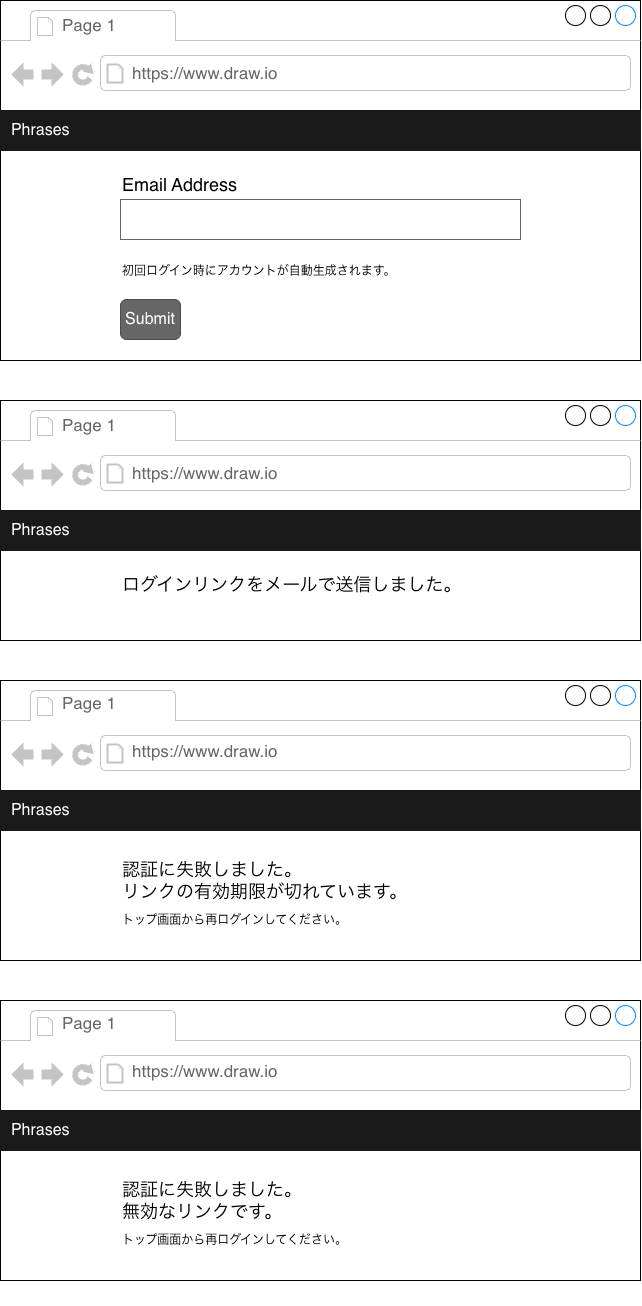

The diagram above was exported from draw.io. Its source (the exported page's mxGraphModel, read from the mxfile embedded in the PNG):
<mxGraphModel dx="1786" dy="4986" grid="1" gridSize="10" guides="1" tooltips="1" connect="1" arrows="1" fold="1" page="1" pageScale="1" pageWidth="1169" pageHeight="1654" math="0" shadow="0">
  <root>
    <mxCell id="0" />
    <mxCell id="1" parent="0" />
    <mxCell id="2" parent="1" style="strokeWidth=1;shadow=0;dashed=0;align=center;html=1;shape=mxgraph.mockup.containers.browserWindow;rSize=0;strokeColor2=none;strokeColor3=none;mainText=,;recursiveResize=0;fillColor=none;container=0;" value="" vertex="1">
      <mxGeometry height="360" width="640" x="40" y="-1600" as="geometry" />
    </mxCell>
    <mxCell id="3" parent="1" style="whiteSpace=wrap;html=1;shadow=0;dashed=0;fontSize=16;align=left;fillColor=#1A1A1A;strokeColor=#1A1A1A;fontColor=#FFFFFF;labelPosition=center;verticalLabelPosition=middle;verticalAlign=middle;" value="&amp;nbsp; Phrases" vertex="1">
      <mxGeometry height="40" width="640" x="40" y="-1490" as="geometry" />
    </mxCell>
    <mxCell id="4" parent="1" style="strokeWidth=1;shadow=0;dashed=0;align=center;html=1;shape=mxgraph.mockup.containers.anchor;fontSize=17;fontColor=#666666;align=left;whiteSpace=wrap;" value="Page 1" vertex="1">
      <mxGeometry height="26" width="110" x="100" y="-1588" as="geometry" />
    </mxCell>
    <mxCell id="5" parent="1" style="strokeWidth=1;shadow=0;dashed=0;align=center;html=1;shape=mxgraph.mockup.containers.anchor;rSize=0;fontSize=17;fontColor=#666666;align=left;" value="https://www.draw.io" vertex="1">
      <mxGeometry height="26" width="250" x="170" y="-1540" as="geometry" />
    </mxCell>
    <mxCell id="6" parent="1" style="text;html=1;whiteSpace=wrap;strokeColor=none;fillColor=none;align=left;verticalAlign=middle;rounded=0;fontSize=18;" value="Email Address" vertex="1">
      <mxGeometry height="30" width="120" x="160" y="-1431" as="geometry" />
    </mxCell>
    <mxCell id="7" parent="1" style="strokeWidth=1;shadow=0;dashed=0;align=center;html=1;shape=mxgraph.mockup.text.textBox;fontColor=#666666;align=left;fontSize=17;spacingLeft=4;spacingTop=-3;whiteSpace=wrap;strokeColor=#666666;mainText=" value="" vertex="1">
      <mxGeometry height="40" width="400" x="160" y="-1401" as="geometry" />
    </mxCell>
    <mxCell id="8" edge="1" parent="1" style="edgeStyle=orthogonalEdgeStyle;rounded=0;orthogonalLoop=1;jettySize=auto;html=1;exitX=0.5;exitY=1;exitDx=0;exitDy=0;">
      <mxGeometry relative="1" as="geometry">
        <mxPoint x="540" y="-1300.9999999999995" as="sourcePoint" />
        <mxPoint x="540" y="-1300.9999999999995" as="targetPoint" />
      </mxGeometry>
    </mxCell>
    <mxCell id="9" parent="1" style="rounded=1;html=1;shadow=0;dashed=0;whiteSpace=wrap;fontSize=16;fillColor=#666666;align=center;strokeColor=#4D4D4D;fontColor=#ffffff;" value="Submit" vertex="1">
      <mxGeometry height="40" width="60" x="160" y="-1301" as="geometry" />
    </mxCell>
    <mxCell id="10" parent="1" style="strokeWidth=1;shadow=0;dashed=0;align=center;html=1;shape=mxgraph.mockup.containers.browserWindow;rSize=0;strokeColor2=none;strokeColor3=none;mainText=,;recursiveResize=0;fillColor=none;container=0;" value="" vertex="1">
      <mxGeometry height="240" width="640" x="40" y="-1200" as="geometry" />
    </mxCell>
    <mxCell id="11" parent="1" style="whiteSpace=wrap;html=1;shadow=0;dashed=0;fontSize=16;align=left;fillColor=#1A1A1A;strokeColor=#1A1A1A;fontColor=#FFFFFF;labelPosition=center;verticalLabelPosition=middle;verticalAlign=middle;" value="&amp;nbsp; Phrases" vertex="1">
      <mxGeometry height="40" width="640" x="40" y="-1090" as="geometry" />
    </mxCell>
    <mxCell id="12" parent="1" style="strokeWidth=1;shadow=0;dashed=0;align=center;html=1;shape=mxgraph.mockup.containers.anchor;fontSize=17;fontColor=#666666;align=left;whiteSpace=wrap;" value="Page 1" vertex="1">
      <mxGeometry height="26" width="110" x="100" y="-1188" as="geometry" />
    </mxCell>
    <mxCell id="13" parent="1" style="strokeWidth=1;shadow=0;dashed=0;align=center;html=1;shape=mxgraph.mockup.containers.anchor;rSize=0;fontSize=17;fontColor=#666666;align=left;" value="https://www.draw.io" vertex="1">
      <mxGeometry height="26" width="250" x="170" y="-1140" as="geometry" />
    </mxCell>
    <mxCell id="14" parent="1" style="text;html=1;whiteSpace=wrap;strokeColor=none;fillColor=none;align=left;verticalAlign=middle;rounded=0;fontSize=18;" value="ログインリンクをメールで送信しました。" vertex="1">
      <mxGeometry height="30" width="360" x="160" y="-1031" as="geometry" />
    </mxCell>
    <mxCell id="15" edge="1" parent="1" style="edgeStyle=orthogonalEdgeStyle;rounded=0;orthogonalLoop=1;jettySize=auto;html=1;exitX=0.5;exitY=1;exitDx=0;exitDy=0;">
      <mxGeometry relative="1" as="geometry">
        <mxPoint x="540" y="-900.9999999999995" as="sourcePoint" />
        <mxPoint x="540" y="-900.9999999999995" as="targetPoint" />
      </mxGeometry>
    </mxCell>
    <mxCell id="16" parent="1" style="text;html=1;whiteSpace=wrap;strokeColor=none;fillColor=none;align=left;verticalAlign=middle;rounded=0;" value="初回ログイン時にアカウントが自動生成されます。" vertex="1">
      <mxGeometry height="20" width="340" x="160" y="-1339" as="geometry" />
    </mxCell>
    <mxCell id="17" parent="1" style="strokeWidth=1;shadow=0;dashed=0;align=center;html=1;shape=mxgraph.mockup.containers.browserWindow;rSize=0;strokeColor2=none;strokeColor3=none;mainText=,;recursiveResize=0;fillColor=none;container=0;" value="" vertex="1">
      <mxGeometry height="280" width="640" x="40" y="-920" as="geometry" />
    </mxCell>
    <mxCell id="18" parent="1" style="whiteSpace=wrap;html=1;shadow=0;dashed=0;fontSize=16;align=left;fillColor=#1A1A1A;strokeColor=#1A1A1A;fontColor=#FFFFFF;labelPosition=center;verticalLabelPosition=middle;verticalAlign=middle;" value="&amp;nbsp; Phrases" vertex="1">
      <mxGeometry height="40" width="640" x="40" y="-810" as="geometry" />
    </mxCell>
    <mxCell id="19" parent="1" style="strokeWidth=1;shadow=0;dashed=0;align=center;html=1;shape=mxgraph.mockup.containers.anchor;fontSize=17;fontColor=#666666;align=left;whiteSpace=wrap;" value="Page 1" vertex="1">
      <mxGeometry height="26" width="110" x="100" y="-910" as="geometry" />
    </mxCell>
    <mxCell id="20" parent="1" style="strokeWidth=1;shadow=0;dashed=0;align=center;html=1;shape=mxgraph.mockup.containers.anchor;rSize=0;fontSize=17;fontColor=#666666;align=left;" value="https://www.draw.io" vertex="1">
      <mxGeometry height="26" width="250" x="170" y="-862" as="geometry" />
    </mxCell>
    <mxCell id="21" parent="1" style="text;html=1;whiteSpace=wrap;strokeColor=none;fillColor=none;align=left;verticalAlign=middle;rounded=0;fontSize=18;" value="認証に失敗しました。&lt;div&gt;リンクの有効期限が切れています。&lt;/div&gt;" vertex="1">
      <mxGeometry height="60" width="360" x="160" y="-750" as="geometry" />
    </mxCell>
    <mxCell id="22" edge="1" parent="1" style="edgeStyle=orthogonalEdgeStyle;rounded=0;orthogonalLoop=1;jettySize=auto;html=1;exitX=0.5;exitY=1;exitDx=0;exitDy=0;">
      <mxGeometry relative="1" as="geometry">
        <mxPoint x="540" y="-622.9999999999995" as="sourcePoint" />
        <mxPoint x="540" y="-622.9999999999995" as="targetPoint" />
      </mxGeometry>
    </mxCell>
    <mxCell id="23" parent="1" style="text;html=1;whiteSpace=wrap;strokeColor=none;fillColor=none;align=left;verticalAlign=middle;rounded=0;" value="トップ画面から再ログインしてください。" vertex="1">
      <mxGeometry height="20" width="340" x="160" y="-690" as="geometry" />
    </mxCell>
    <mxCell id="24" edge="1" parent="1" style="edgeStyle=orthogonalEdgeStyle;rounded=0;orthogonalLoop=1;jettySize=auto;html=1;exitX=0.5;exitY=1;exitDx=0;exitDy=0;">
      <mxGeometry relative="1" as="geometry">
        <mxPoint x="540" y="-580.9999999999995" as="sourcePoint" />
        <mxPoint x="540" y="-580.9999999999995" as="targetPoint" />
      </mxGeometry>
    </mxCell>
    <mxCell id="25" parent="1" style="strokeWidth=1;shadow=0;dashed=0;align=center;html=1;shape=mxgraph.mockup.containers.browserWindow;rSize=0;strokeColor2=none;strokeColor3=none;mainText=,;recursiveResize=0;fillColor=none;container=0;" value="" vertex="1">
      <mxGeometry height="280" width="640" x="40" y="-600" as="geometry" />
    </mxCell>
    <mxCell id="26" parent="1" style="whiteSpace=wrap;html=1;shadow=0;dashed=0;fontSize=16;align=left;fillColor=#1A1A1A;strokeColor=#1A1A1A;fontColor=#FFFFFF;labelPosition=center;verticalLabelPosition=middle;verticalAlign=middle;" value="&amp;nbsp; Phrases" vertex="1">
      <mxGeometry height="40" width="640" x="40" y="-490" as="geometry" />
    </mxCell>
    <mxCell id="27" parent="1" style="strokeWidth=1;shadow=0;dashed=0;align=center;html=1;shape=mxgraph.mockup.containers.anchor;fontSize=17;fontColor=#666666;align=left;whiteSpace=wrap;" value="Page 1" vertex="1">
      <mxGeometry height="26" width="110" x="100" y="-590" as="geometry" />
    </mxCell>
    <mxCell id="28" parent="1" style="strokeWidth=1;shadow=0;dashed=0;align=center;html=1;shape=mxgraph.mockup.containers.anchor;rSize=0;fontSize=17;fontColor=#666666;align=left;" value="https://www.draw.io" vertex="1">
      <mxGeometry height="26" width="250" x="170" y="-542" as="geometry" />
    </mxCell>
    <mxCell id="29" parent="1" style="text;html=1;whiteSpace=wrap;strokeColor=none;fillColor=none;align=left;verticalAlign=middle;rounded=0;fontSize=18;" value="認証に失敗しました。&lt;div&gt;無効なリンクです。&lt;/div&gt;" vertex="1">
      <mxGeometry height="60" width="360" x="160" y="-430" as="geometry" />
    </mxCell>
    <mxCell id="30" edge="1" parent="1" style="edgeStyle=orthogonalEdgeStyle;rounded=0;orthogonalLoop=1;jettySize=auto;html=1;exitX=0.5;exitY=1;exitDx=0;exitDy=0;">
      <mxGeometry relative="1" as="geometry">
        <mxPoint x="540" y="-302.99999999999955" as="sourcePoint" />
        <mxPoint x="540" y="-302.99999999999955" as="targetPoint" />
      </mxGeometry>
    </mxCell>
    <mxCell id="31" parent="1" style="text;html=1;whiteSpace=wrap;strokeColor=none;fillColor=none;align=left;verticalAlign=middle;rounded=0;" value="トップ画面から再ログインしてください。" vertex="1">
      <mxGeometry height="20" width="340" x="160" y="-370" as="geometry" />
    </mxCell>
  </root>
</mxGraphModel>